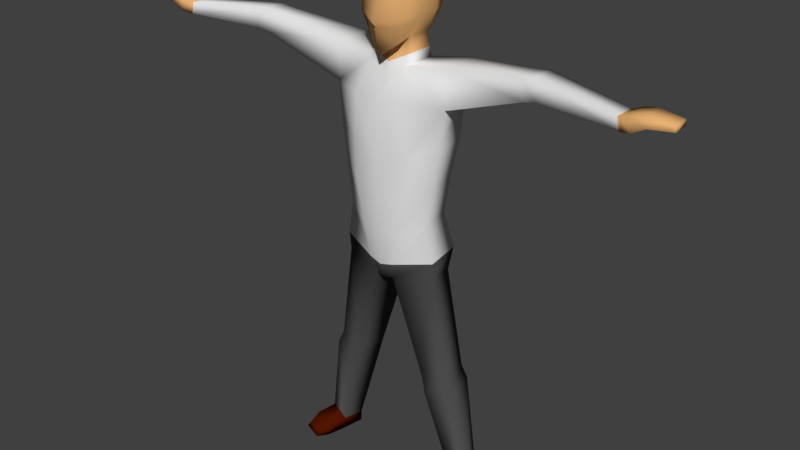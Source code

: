 # Source: Person_2.blend  (saved by Blender 2.79.0; exported with 4.5.12 LTS)
import bpy
from mathutils import Matrix  # noqa: F401  (used for matrix-valued properties, if any)

bpy.ops.wm.read_factory_settings(use_empty=True)
scene = bpy.context.scene
scene.name = 'Scene'

# ---- collections
col_collection_1 = bpy.data.collections.new('Collection 1'); scene.collection.children.link(col_collection_1)

# ---- materials (node trees are filled in below, after node groups)
mat_bodycolor = bpy.data.materials.new('BodyColor')
mat_bodycolor.alpha_threshold = 0.0
mat_bodycolor.use_transparent_shadow = False
mat_bodycolor.diffuse_color = (0.8, 0.4389, 0.1709, 1.0)
mat_bodycolor.roughness = 0.5
mat_bodycolor.line_color = (0.0, 0.0, 0.0, 1.0)
mat_haircolor = bpy.data.materials.new('HairColor')
mat_haircolor.alpha_threshold = 0.0
mat_haircolor.use_transparent_shadow = False
mat_haircolor.diffuse_color = (0.8, 0.5171, 0.01665, 1.0)
mat_haircolor.roughness = 0.5
mat_shirtcolor = bpy.data.materials.new('ShirtColor')
mat_shirtcolor.alpha_threshold = 0.0
mat_shirtcolor.use_transparent_shadow = False
mat_shirtcolor.roughness = 0.5
mat_pantscolor = bpy.data.materials.new('PantsColor')
mat_pantscolor.alpha_threshold = 0.0
mat_pantscolor.use_transparent_shadow = False
mat_pantscolor.diffuse_color = (0.07658, 0.07658, 0.07658, 1.0)
mat_pantscolor.roughness = 0.5
mat_shoecolor = bpy.data.materials.new('ShoeColor')
mat_shoecolor.alpha_threshold = 0.0
mat_shoecolor.use_transparent_shadow = False
mat_shoecolor.diffuse_color = (0.08353, 0.007878, 0.0, 1.0)
mat_shoecolor.roughness = 0.5

# ---- material node trees

# ---- world
world_world = bpy.data.worlds.new('World'); scene.world = world_world
world_world.color = (0.05088, 0.05088, 0.05088)
world_world.use_sun_shadow = False
world_world.sun_shadow_jitter_overblur = 0.0
world_world.cycles.sampling_method = 'MANUAL'

# ---- meshes
me_person = bpy.data.meshes.new('Person')
me_person.from_pydata([(0.5309, 0.644, -0.9232), (0.4631, -0.7735, -1.162), (0.8271, -0.692, 0.4628), (0.7918, -0.8396, -0.3355), (0.6851, 0.6374, 0.9593), (0.6191, -0.7945, 0.9761), (0.8474, 0.7714, 0.3786), (0.8121, 0.7714, -0.2962), (0.0, 0.8182, -1.075), (0.0, -1.056, -1.537), (0.0, 0.8383, 1.105), (0.0, -0.9231, 1.06), (0.0, 0.9723, -0.3636), (0.0, 0.9723, 0.277), (0.0, -1.004, 0.1744), (0.0, -1.272, -0.5027), (0.5384, 0.4268, -1.015), (0.5391, -0.3425, -1.002), (0.8883, 0.3078, 1.015), (0.873, -0.3112, 1.066), (0.0, 0.3186, 1.229), (0.0, -0.2979, 1.212), (0.0, -0.5403, -1.418), (0.0, 0.5845, -1.309), (0.9695, 0.2976, -0.296), (0.9543, -0.3062, -0.296), (1.005, 0.2976, 0.3788), (0.9896, -0.3062, 0.3788), (0.6074, 0.5677, -1.776), (0.6153, -0.6665, -1.772), (0.0, -0.6982, -2.007), (0.0, 0.7167, -2.011), (0.7399, 0.6208, -2.666), (0.8431, -1.109, -2.743), (0.0, -1.043, -2.709), (0.0, 0.7572, -2.629), (1.918, 0.7069, -1.555), (1.926, -0.5575, -1.55), (1.773, 0.6508, -2.798), (1.979, -0.5503, -2.789), (0.3828, 0.6037, -6.864), (0.5949, -1.099, -6.82), (0.0, -1.222, -6.908), (0.0, 0.6543, -6.981), (1.214, 0.5102, -6.546), (1.421, -0.6746, -6.537), (0.8614, 0.7329, -4.31), (0.0, 0.7728, -4.38), (1.003, -0.977, -4.266), (1.828, -0.6085, -3.983), (1.69, 0.5745, -3.992), (0.0, -1.269, -4.736), (7.593, -0.4936, -1.327), (7.597, -1.184, -1.325), (7.613, -0.5202, -1.699), (7.649, -1.176, -1.694), (4.496, 0.02128, -1.16), (4.533, -0.002929, -1.812), (4.501, -0.7519, -1.158), (4.662, -0.7971, -1.806), (4.879, 0.1282, -1.125), (4.885, -0.7528, -1.122), (5.066, -0.8076, -1.74), (4.919, 0.0973, -1.746), (7.665, -0.4936, -1.312), (7.67, -1.184, -1.31), (7.696, -0.5202, -1.723), (7.732, -1.176, -1.718), (7.924, -0.4141, -1.219), (7.93, -1.279, -1.216), (7.997, -0.4353, -1.627), (8.047, -1.299, -1.62), (8.314, -0.469, -1.152), (8.32, -1.232, -1.149), (8.376, -0.4813, -1.416), (8.427, -1.297, -1.409), (9.059, -0.5498, -1.224), (9.063, -1.084, -1.222), (9.066, -0.5628, -1.385), (9.097, -1.126, -1.38), (0.2087, 0.6601, -8.054), (0.4207, -0.985, -8.01), (0.0, -1.046, -8.097), (0.0, 0.6177, -8.052), (1.449, 0.7202, -7.736), (1.656, -0.5997, -7.727), (0.1088, 0.3999, -8.737), (0.3209, -0.85, -8.538), (0.0, -0.9501, -8.563), (0.0, 0.5583, -8.4), (1.399, 0.5246, -8.454), (1.605, -0.5843, -8.29), (2.155, 0.3483, -15.43), (2.3, -0.3384, -15.4), (2.773, 0.4146, -15.21), (2.968, -0.1562, -15.2), (1.341, -0.6208, -11.94), (2.197, -0.4107, -11.71), (2.034, 0.5173, -11.72), (1.174, 0.4319, -11.97), (1.482, -0.6931, -12.37), (2.215, 0.5742, -12.14), (2.363, -0.4828, -12.14), (1.331, 0.4887, -12.39), (2.276, 0.4641, -15.92), (2.475, -0.3969, -15.95), (2.936, 0.4777, -15.75), (3.177, -0.2781, -15.77), (2.424, -0.8935, -15.53), (3.178, -0.7439, -15.32), (2.629, -0.9078, -15.96), (3.33, -0.7624, -15.77), (2.721, -1.259, -15.62), (3.165, -1.154, -15.49), (2.786, -1.298, -15.88), (3.327, -1.18, -15.72), (0.3425, 0.7379, 1.032), (0.3095, -0.8588, 1.018), (0.4441, 0.3132, 1.122), (0.4365, -0.3046, 1.139), (0.0, -0.7991, 1.464), (0.0, -0.791, 1.464), (0.0, -0.812, 1.459), (0.0, -0.8136, 1.461), (0.6955, -0.8539, 1.381), (0.6903, -0.8639, 1.379), (0.6865, -0.8538, 1.382), (0.6839, -0.8652, 1.38), (0.8988, -0.2183, 1.424), (0.8986, -0.2285, 1.425), (0.8915, -0.2182, 1.426), (0.8914, -0.2284, 1.426), (0.7778, 0.312, 1.355), (0.7794, 0.3094, 1.356), (0.776, 0.3095, 1.357), (0.7752, 0.3128, 1.356), (0.0, -0.2843, 1.444), (0.0, -0.2846, 1.444), (0.1006, -0.2843, 1.444), (0.1006, -0.2846, 1.444), (0.6274, -0.8066, -0.61), (0.0, -1.164, -0.6413), (0.6221, 0.6603, -5.587), (0.7989, -1.136, -5.543), (1.452, 0.4882, -5.269), (0.0, -1.232, -5.631), (0.0, 0.7264, -5.68), (1.624, -0.6534, -5.26), (0.5798, 0.5113, -1.472), (0.5862, -0.5428, -1.478), (0.0, 0.6382, -1.594), (0.0, -0.6319, -1.759)], [], [(6, 7, 12, 13), (140, 3, 15, 141), (27, 19, 5, 2), (17, 25, 3, 140, 1), (4, 6, 13, 10, 116), (3, 2, 14, 15), (7, 0, 8, 12), (2, 5, 117, 11, 14), (119, 21, 122, 123), (17, 1, 9, 22), (25, 27, 2, 3), (7, 6, 26, 24), (24, 26, 27, 25), (0, 16, 23, 8), (23, 16, 148, 150), (116, 10, 20, 118), (119, 118, 138, 139), (0, 7, 24, 16), (16, 24, 25, 17), (6, 4, 18, 26), (26, 18, 19, 27), (31, 28, 32, 35), (16, 17, 149, 148), (17, 22, 151, 149), (147, 143, 41, 45), (29, 33, 39, 37), (29, 30, 34, 33), (63, 60, 52, 54), (28, 29, 37, 36), (32, 28, 36, 38), (146, 142, 40, 43), (45, 41, 81, 85), (43, 40, 80, 83), (142, 144, 44, 40), (143, 145, 42, 41), (144, 147, 45, 44), (38, 39, 49, 50), (33, 34, 51, 48), (32, 38, 50, 46), (35, 32, 46, 47), (39, 33, 48, 49), (54, 52, 64, 66), (60, 61, 53, 52), (61, 62, 55, 53), (62, 63, 54, 55), (39, 38, 57, 59), (37, 39, 59, 58), (36, 37, 58, 56), (38, 36, 56, 57), (59, 57, 63, 62), (58, 59, 62, 61), (56, 58, 61, 60), (57, 56, 60, 63), (64, 65, 69, 68), (52, 53, 65, 64), (53, 55, 67, 65), (55, 54, 66, 67), (65, 67, 71, 69), (67, 66, 70, 71), (66, 64, 68, 70), (74, 72, 76, 78), (71, 70, 74, 75), (70, 68, 72, 74), (68, 69, 73, 72), (76, 77, 79, 78), (72, 73, 77, 76), (73, 75, 79, 77), (75, 74, 78, 79), (81, 82, 88, 87), (85, 81, 87, 91), (41, 42, 82, 81), (40, 44, 84, 80), (44, 45, 85, 84), (86, 87, 88, 89), (102, 100, 93, 95), (80, 84, 90, 86), (84, 85, 91, 90), (83, 80, 86, 89), (92, 94, 106, 104), (103, 101, 94, 92), (101, 102, 95, 94), (100, 103, 92, 93), (87, 86, 99, 96), (90, 91, 97, 98), (86, 90, 98, 99), (91, 87, 96, 97), (96, 99, 103, 100), (98, 97, 102, 101), (99, 98, 101, 103), (97, 96, 100, 102), (105, 104, 106, 107), (94, 95, 107, 106), (107, 95, 109, 111), (93, 92, 104, 105), (111, 109, 113, 115), (105, 107, 111, 110), (95, 93, 108, 109), (93, 105, 110, 108), (113, 112, 114, 115), (109, 108, 112, 113), (108, 110, 114, 112), (110, 111, 115, 114), (18, 118, 130, 128), (118, 18, 133, 134), (5, 19, 124, 125), (123, 122, 121, 120), (11, 117, 120, 121), (117, 119, 123, 120), (124, 126, 127, 125), (119, 117, 127, 126), (19, 119, 126, 124), (117, 5, 125, 127), (128, 130, 131, 129), (19, 18, 128, 129), (118, 119, 131, 130), (119, 19, 129, 131), (132, 135, 134, 133), (4, 116, 135, 132), (116, 118, 134, 135), (18, 4, 132, 133), (138, 136, 137, 139), (118, 20, 136, 138), (21, 119, 139, 137), (69, 71, 75, 73), (1, 140, 141, 9), (50, 49, 147, 144), (48, 51, 145, 143), (46, 50, 144, 142), (47, 46, 142, 146), (49, 48, 143, 147), (148, 149, 29, 28), (150, 148, 28, 31), (149, 151, 30, 29)])
me_person.polygons.foreach_set('use_smooth', [True] * 133)
me_person.polygons.foreach_set('material_index', [0, 0, 0, 0, 0, 0, 0, 0, 1, 0, 0, 0, 0, 0, 0, 1, 1, 0, 0, 0, 0, 2, 0, 0, 2, 2, 2, 2, 2, 2, 2, 2, 2, 2, 2, 2, 2, 2, 2, 2, 2, 0, 2, 2, 2, 2, 2, 2, 2, 2, 2, 2, 2, 0, 0, 0, 0, 0, 0, 0, 0, 0, 0, 0, 0, 0, 0, 0, 3, 3, 2, 2, 2, 3, 3, 3, 3, 3, 4, 3, 3, 3, 3, 3, 3, 3, 3, 3, 3, 3, 4, 4, 4, 4, 4, 4, 4, 4, 4, 4, 4, 4, 1, 1, 1, 0, 1, 1, 0, 1, 1, 1, 0, 1, 1, 1, 0, 1, 1, 1, 0, 1, 1, 0, 0, 2, 2, 2, 2, 2, 2, 2, 2])
me_person.materials.append(mat_bodycolor)
me_person.materials.append(mat_haircolor)
me_person.materials.append(mat_shirtcolor)
me_person.materials.append(mat_pantscolor)
me_person.materials.append(mat_shoecolor)
me_person.use_remesh_preserve_volume = False
me_person.use_remesh_preserve_attributes = False
me_person.use_mirror_vertex_groups = False
me_person.update()
arm_metarig = bpy.data.armatures.new('metarig')  # bones are not reproduced

# ---- objects
ob_metarig = bpy.data.objects.new('metarig', arm_metarig)
ob_person = bpy.data.objects.new('Person', me_person)

# ---- transforms, parenting, visibility, modifiers, constraints
ob_metarig.location = (0.2959, 0.0, 0.0)
ob_metarig.scale = (8.86, 8.86, 8.86)
ob_metarig.show_in_front = True
ob_metarig.lineart.crease_threshold = 0.0
ob_person.parent = ob_metarig
ob_person.matrix_parent_inverse = Matrix(((0.1129, 0.0, 0.0, 0.0), (0.0, 0.1129, 0.0, 0.0), (0.0, 0.0, 0.1129, 0.0), (0.0, 0.0, 0.0, 1.0)))
ob_person.location = (0.0, 0.0, 16.32)
ob_person.lock_rotations_4d = False
ob_person.empty_display_type = 'ARROWS'
ob_person.lineart.crease_threshold = 0.0
_vg = ob_person.vertex_groups.new(name='spine')
for _i, _w in zip([40, 43, 80, 83, 84, 86, 89, 90, 142, 146], [0.09925, 0.5, 0.2547, 0.2506, 0.01038, 0.07575, 0.1526, 0.002012, 0.04962, 0.25]): _vg.add([_i], _w, 'REPLACE')
_vg = ob_person.vertex_groups.new(name='spine.001')
for _i, _w in zip([40, 43, 46, 47, 50, 80, 83, 142, 144, 146], [0.1018, 0.5, 0.1891, 0.5, 0.06834, 0.003483, 0.02408, 0.1454, 0.03417, 0.5]): _vg.add([_i], _w, 'REPLACE')
_vg = ob_person.vertex_groups.new(name='spine.002')
for _i, _w in zip([32, 33, 34, 38, 39, 41, 42, 44, 46, 47, 48, 49, 50, 51, 142, 143, 144, 145, 146, 147], [0.04366, 0.07914, 0.08479, 0.02672, 0.05027, 0.03683, 0.03707, 0.01119, 0.564, 0.5, 0.6169, 0.5596, 0.5617, 0.6088, 0.282, 0.3269, 0.2865, 0.3229, 0.25, 0.2798]): _vg.add([_i], _w, 'REPLACE')
_vg = ob_person.vertex_groups.new(name='spine.003')
for _i, _w in zip([8, 23, 28, 31, 32, 35, 148, 150], [0.07398, 0.1389, 0.07772, 0.5, 0.2019, 1.0, 0.04663, 0.2854]): _vg.add([_i], _w, 'REPLACE')
_vg = ob_person.vertex_groups.new(name='spine.004')
for _i, _w in zip([1, 8, 9, 22, 23, 28, 31, 140, 141, 148, 150, 151], [0.008404, 0.07232, 0.06189, 0.08466, 0.1355, 0.05787, 0.5, 0.004202, 0.03095, 0.03472, 0.2834, 0.03557]): _vg.add([_i], _w, 'REPLACE')
_vg = ob_person.vertex_groups.new(name='spine.005')
for _i, _w in zip([1, 9, 22, 140, 141, 151], [0.004147, 0.06085, 0.08331, 0.002073, 0.03042, 0.035]): _vg.add([_i], _w, 'REPLACE')
_vg = ob_person.vertex_groups.new(name='spine.006')
for _i, _w in zip([0, 1, 2, 3, 4, 5, 6, 7, 8, 9, 10, 11, 12, 13, 14, 15, 16, 17, 18, 19, 20, 21, 22, 23, 24, 25, 26, 27, 28, 29, 116, 117, 118, 119, 120, 121, 122, 123, 124, 125, 126, 127, 128, 129, 130, 131, 132, 133, 134, 135, 136, 137, 138, 139, 140, 141, 148, 149, 150, 151], [0.8869, 0.7035, 0.9827, 0.928, 0.9911, 0.9908, 0.9859, 0.971, 0.7473, 0.4383, 0.9889, 0.987, 0.9405, 0.9737, 0.9678, 0.8836, 0.8423, 0.721, 0.9921, 0.9929, 0.9931, 0.9941, 0.309, 0.5521, 0.9613, 0.9415, 0.9852, 0.9823, 0.1077, 0.008615, 0.99, 0.9889, 0.9926, 0.9935, 0.9889, 0.987, 0.9941, 0.9935, 0.9929, 0.9908, 0.9935, 0.9889, 0.9921, 0.9929, 0.9926, 0.9935, 0.9911, 0.9921, 0.9926, 0.99, 0.9931, 0.9941, 0.9926, 0.9935, 0.8158, 0.6609, 0.4016, 0.2804, 0.3281, 0.1298]): _vg.add([_i], _w, 'REPLACE')
_vg = ob_person.vertex_groups.new(name='shoulder.L')
for _i, _w in zip([0, 1, 3, 8, 9, 15, 16, 17, 22, 23, 24, 25, 28, 29, 30, 32, 33, 34, 36, 37, 38, 39, 46, 48, 49, 50, 51, 140, 141, 142, 143, 144, 145, 147, 148, 149, 150, 151], [0.05802, 0.2063, 0.05199, 0.09114, 0.3577, 0.07922, 0.09784, 0.2175, 0.4882, 0.1488, 0.0009107, 0.03743, 0.6503, 0.9289, 0.9377, 0.5833, 0.7701, 0.8337, 0.02404, 0.07153, 0.02492, 0.05875, 0.05422, 0.136, 0.07512, 0.05796, 0.1619, 0.1292, 0.2185, 0.02711, 0.06798, 0.02898, 0.08095, 0.03756, 0.4293, 0.6575, 0.08842, 0.7489]): _vg.add([_i], _w, 'REPLACE')
_vg = ob_person.vertex_groups.new(name='upper_arm.L')
for _i, _w in zip([28, 29, 32, 33, 34, 36, 37, 38, 39, 46, 48, 49, 50, 51, 56, 57, 58, 59, 60, 61, 62, 63, 142, 143, 144, 145, 147, 148, 149], [0.09672, 0.01113, 0.1218, 0.1191, 0.03254, 0.9342, 0.8842, 0.9008, 0.8566, 0.07653, 0.08332, 0.2332, 0.2172, 0.03796, 0.4175, 0.7267, 0.1354, 0.1794, 0.2038, 0.1249, 0.0583, 0.1296, 0.03827, 0.04166, 0.1086, 0.01898, 0.1166, 0.05803, 0.006886]): _vg.add([_i], _w, 'REPLACE')
_vg = ob_person.vertex_groups.new(name='forearm.L')
for _i, _w in zip([37, 52, 53, 54, 55, 56, 57, 58, 59, 60, 61, 62, 63, 64, 65, 66, 67, 68, 69, 70, 71, 73, 74, 75], [0.01459, 0.9138, 0.6364, 0.9409, 0.8545, 0.5754, 0.2672, 0.8567, 0.8139, 0.7936, 0.8513, 0.9322, 0.8676, 0.1244, 0.5044, 0.1329, 0.4876, 0.06944, 0.3114, 0.07364, 0.1611, 0.01333, 0.002132, 0.01856]): _vg.add([_i], _w, 'REPLACE')
_vg = ob_person.vertex_groups.new(name='hand.L')
for _i, _w in zip([52, 53, 54, 55, 64, 65, 66, 67, 68, 69, 70, 71, 72, 73, 74, 75, 76, 77, 78, 79], [0.07822, 0.3592, 0.05437, 0.1444, 0.8756, 0.4956, 0.8671, 0.5124, 0.9306, 0.6886, 0.9264, 0.8389, 0.9771, 0.9683, 0.9739, 0.9657, 0.9957, 0.9927, 0.9914, 0.9919]): _vg.add([_i], _w, 'REPLACE')
_vg = ob_person.vertex_groups.new(name='shoulder.R')
for _i, _w in zip([9, 141], [0.07267, 0.03634]): _vg.add([_i], _w, 'REPLACE')
_vg = ob_person.vertex_groups.new(name='upper_arm.R')
_vg = ob_person.vertex_groups.new(name='forearm.R')
_vg = ob_person.vertex_groups.new(name='hand.R')
_vg = ob_person.vertex_groups.new(name='pelvis.L')
for _i, _w in zip([40, 41, 42, 44, 45, 46, 48, 49, 50, 51, 80, 81, 82, 83, 84, 85, 86, 89, 90, 142, 143, 144, 145, 147], [0.7784, 0.5199, 0.2433, 0.8945, 1.0, 0.09711, 0.1079, 0.1188, 0.07936, 0.07865, 0.291, 0.07587, 0.05592, 0.2572, 0.5489, 0.1468, 0.1013, 0.1702, 0.1438, 0.4378, 0.3139, 0.4869, 0.161, 0.5594]): _vg.add([_i], _w, 'REPLACE')
_vg = ob_person.vertex_groups.new(name='pelvis.R')
for _i, _w in zip([80, 83, 86, 89], [0.2283, 0.2138, 0.06759, 0.1349]): _vg.add([_i], _w, 'REPLACE')
_vg = ob_person.vertex_groups.new(name='thigh.L')
for _i, _w in zip([41, 42, 80, 81, 82, 83, 84, 85, 86, 87, 88, 89, 90, 91, 96, 97, 98, 99, 100, 101, 103, 143, 145], [0.1482, 0.1259, 0.1939, 0.7763, 0.6581, 0.2351, 0.3766, 0.8349, 0.7267, 0.923, 0.8742, 0.5111, 0.7885, 0.9676, 0.7369, 0.4881, 0.7187, 0.7314, 0.1589, 0.1836, 0.2407, 0.0741, 0.06294]): _vg.add([_i], _w, 'REPLACE')
_vg = ob_person.vertex_groups.new(name='shin.L')
for _i, _w in zip([92, 93, 96, 97, 98, 99, 100, 101, 102, 103, 104, 105, 106, 107, 108, 110, 111, 112, 114], [0.09093, 0.4099, 0.2516, 0.5006, 0.2621, 0.2431, 0.8176, 0.7762, 0.9924, 0.7074, 0.09422, 0.3838, 0.1399, 0.3426, 0.08237, 0.09245, 0.0434, 0.05168, 0.04189]): _vg.add([_i], _w, 'REPLACE')
_vg = ob_person.vertex_groups.new(name='foot.L')
for _i, _w in zip([92, 93, 95, 104, 105, 106, 107, 108, 109, 110, 111, 112, 113, 114], [0.08657, 0.5044, 1.0, 0.1087, 0.4278, 0.1892, 0.483, 0.5677, 0.3769, 0.1914, 0.09528, 0.2832, 0.04173, 0.1311]): _vg.add([_i], _w, 'REPLACE')
_vg = ob_person.vertex_groups.new(name='toe.L')
for _i, _w in zip([105, 106, 107, 108, 109, 110, 111, 112, 113, 114, 115], [0.09723, 0.02949, 0.1029, 0.3352, 0.5969, 0.6954, 0.8482, 0.6552, 0.9483, 0.813, 1.0]): _vg.add([_i], _w, 'REPLACE')
_vg = ob_person.vertex_groups.new(name='heel.02.L')
for _i, _w in zip([92, 93, 94, 101, 103, 104, 105, 106, 107], [0.8109, 0.06609, 1.0, 0.03385, 0.03773, 0.774, 0.09058, 0.6306, 0.07148]): _vg.add([_i], _w, 'REPLACE')
_vg = ob_person.vertex_groups.new(name='thigh.R')
for _i, _w in zip([41, 42, 48, 51, 81, 82, 87, 88, 143, 145], [0.2824, 0.5759, 0.008508, 0.07801, 0.1272, 0.2639, 0.00958, 0.08316, 0.1455, 0.327]): _vg.add([_i], _w, 'REPLACE')
_vg = ob_person.vertex_groups.new(name='shin.R')
_vg = ob_person.vertex_groups.new(name='foot.R')
_vg = ob_person.vertex_groups.new(name='toe.R')
_vg = ob_person.vertex_groups.new(name='heel.02.R')
_m = ob_person.modifiers.new('Mirror', 'MIRROR')
_m.use_clip = True
_m = ob_person.modifiers.new('Armature', 'ARMATURE')
_m.object = ob_metarig

# ---- collection membership
col_collection_1.objects.link(ob_metarig)
col_collection_1.objects.link(ob_person)

# ---- scene / render settings (as saved in the file)
scene.frame_start = 0; scene.frame_end = 60; scene.frame_set(0)
scene.render.engine = 'BLENDER_EEVEE_NEXT'
scene.render.resolution_percentage = 50
scene.render.dither_intensity = 0.0
scene.cycles.use_denoising = False
scene.cycles.samples = 128
scene.cycles.sampling_pattern = 'TABULATED_SOBOL'
scene.cycles.use_adaptive_sampling = False
scene.cycles.use_light_tree = False
scene.cycles.blur_glossy = 0.0
scene.cycles.sample_clamp_indirect = 0.0
scene.view_settings.view_transform = 'Standard'
bpy.context.view_layer.update()

# ---- added for rendering (the .blend has no active camera and no usable light): camera, sun
cam_auto = bpy.data.cameras.new('AutoCamera')
cam_auto.lens = 50.0
cam_auto.sensor_width = 36.0
cam_auto.clip_end = 1000.0
ob_auto_camera = bpy.data.objects.new('AutoCamera', cam_auto)
scene.collection.objects.link(ob_auto_camera)
ob_auto_camera.location = (19.706, -23.4063, 24.712)
ob_auto_camera.rotation_euler = (1.09748, -7.21219e-08, 0.694738)
scene.camera = ob_auto_camera
light_auto_sun = bpy.data.lights.new('AutoSun', 'SUN')
light_auto_sun.energy = 3.0
light_auto_sun.angle = 0.0523599
ob_auto_sun = bpy.data.objects.new('AutoSun', light_auto_sun)
scene.collection.objects.link(ob_auto_sun)
ob_auto_sun.rotation_euler = (0.872665, 0.174533, 0.523599)
bpy.context.view_layer.update()

